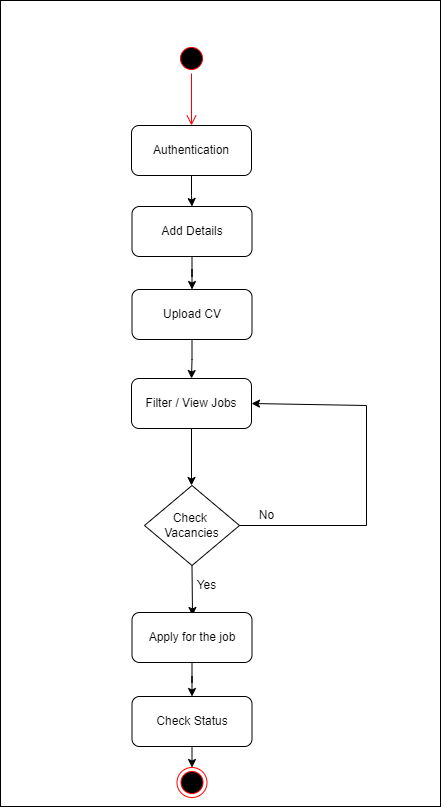

The diagram above was exported from draw.io. Its source (the exported page's mxGraphModel, read from the mxfile embedded in the PNG):
<mxGraphModel dx="1472" dy="189" grid="0" gridSize="10" guides="1" tooltips="1" connect="1" arrows="1" fold="1" page="0" pageScale="1" pageWidth="850" pageHeight="1100" math="0" shadow="0">
  <root>
    <mxCell id="0" />
    <mxCell id="1" parent="0" />
    <mxCell id="JOnZIj1NTBxa138xx0IE-35" value="" style="rounded=0;whiteSpace=wrap;html=1;" vertex="1" parent="1">
      <mxGeometry x="234" y="425" width="440" height="806" as="geometry" />
    </mxCell>
    <mxCell id="JOnZIj1NTBxa138xx0IE-5" value="" style="ellipse;html=1;shape=startState;fillColor=#000000;strokeColor=#ff0000;" vertex="1" parent="1">
      <mxGeometry x="410" y="468" width="30" height="30" as="geometry" />
    </mxCell>
    <mxCell id="JOnZIj1NTBxa138xx0IE-6" value="" style="edgeStyle=orthogonalEdgeStyle;html=1;verticalAlign=bottom;endArrow=open;endSize=8;strokeColor=#ff0000;rounded=0;" edge="1" source="JOnZIj1NTBxa138xx0IE-5" parent="1">
      <mxGeometry relative="1" as="geometry">
        <mxPoint x="425" y="550" as="targetPoint" />
      </mxGeometry>
    </mxCell>
    <mxCell id="JOnZIj1NTBxa138xx0IE-9" value="" style="edgeStyle=orthogonalEdgeStyle;rounded=0;orthogonalLoop=1;jettySize=auto;html=1;" edge="1" parent="1" source="JOnZIj1NTBxa138xx0IE-7" target="JOnZIj1NTBxa138xx0IE-8">
      <mxGeometry relative="1" as="geometry" />
    </mxCell>
    <mxCell id="JOnZIj1NTBxa138xx0IE-7" value="Authentication" style="rounded=1;whiteSpace=wrap;html=1;" vertex="1" parent="1">
      <mxGeometry x="365" y="550" width="120" height="50" as="geometry" />
    </mxCell>
    <mxCell id="JOnZIj1NTBxa138xx0IE-11" value="" style="edgeStyle=orthogonalEdgeStyle;rounded=0;orthogonalLoop=1;jettySize=auto;html=1;" edge="1" parent="1" source="JOnZIj1NTBxa138xx0IE-8" target="JOnZIj1NTBxa138xx0IE-10">
      <mxGeometry relative="1" as="geometry" />
    </mxCell>
    <mxCell id="JOnZIj1NTBxa138xx0IE-8" value="Add Details" style="rounded=1;whiteSpace=wrap;html=1;" vertex="1" parent="1">
      <mxGeometry x="365.5" y="631" width="120" height="50" as="geometry" />
    </mxCell>
    <mxCell id="JOnZIj1NTBxa138xx0IE-13" value="" style="edgeStyle=orthogonalEdgeStyle;rounded=0;orthogonalLoop=1;jettySize=auto;html=1;" edge="1" parent="1" source="JOnZIj1NTBxa138xx0IE-10" target="JOnZIj1NTBxa138xx0IE-12">
      <mxGeometry relative="1" as="geometry" />
    </mxCell>
    <mxCell id="JOnZIj1NTBxa138xx0IE-10" value="Upload CV" style="rounded=1;whiteSpace=wrap;html=1;" vertex="1" parent="1">
      <mxGeometry x="365.5" y="714" width="120" height="50" as="geometry" />
    </mxCell>
    <mxCell id="JOnZIj1NTBxa138xx0IE-16" value="" style="edgeStyle=orthogonalEdgeStyle;rounded=0;orthogonalLoop=1;jettySize=auto;html=1;" edge="1" parent="1" source="JOnZIj1NTBxa138xx0IE-12">
      <mxGeometry relative="1" as="geometry">
        <mxPoint x="425" y="910" as="targetPoint" />
      </mxGeometry>
    </mxCell>
    <mxCell id="JOnZIj1NTBxa138xx0IE-12" value="Filter / View Jobs" style="rounded=1;whiteSpace=wrap;html=1;" vertex="1" parent="1">
      <mxGeometry x="365" y="803" width="120" height="50" as="geometry" />
    </mxCell>
    <mxCell id="JOnZIj1NTBxa138xx0IE-19" value="Check &lt;br&gt;Vacancies" style="rhombus;whiteSpace=wrap;html=1;" vertex="1" parent="1">
      <mxGeometry x="378" y="910" width="95" height="80" as="geometry" />
    </mxCell>
    <mxCell id="JOnZIj1NTBxa138xx0IE-21" value="" style="endArrow=classic;html=1;rounded=0;exitX=0.5;exitY=1;exitDx=0;exitDy=0;" edge="1" parent="1" source="JOnZIj1NTBxa138xx0IE-19">
      <mxGeometry width="50" height="50" relative="1" as="geometry">
        <mxPoint x="483" y="960" as="sourcePoint" />
        <mxPoint x="426" y="1040" as="targetPoint" />
      </mxGeometry>
    </mxCell>
    <mxCell id="JOnZIj1NTBxa138xx0IE-22" value="No" style="text;html=1;align=center;verticalAlign=middle;resizable=0;points=[];autosize=1;strokeColor=none;fillColor=none;" vertex="1" parent="1">
      <mxGeometry x="485" y="930" width="30" height="20" as="geometry" />
    </mxCell>
    <mxCell id="JOnZIj1NTBxa138xx0IE-23" value="" style="endArrow=none;html=1;rounded=0;exitX=1;exitY=0.5;exitDx=0;exitDy=0;" edge="1" parent="1" source="JOnZIj1NTBxa138xx0IE-19">
      <mxGeometry width="50" height="50" relative="1" as="geometry">
        <mxPoint x="400" y="1070" as="sourcePoint" />
        <mxPoint x="600" y="950" as="targetPoint" />
      </mxGeometry>
    </mxCell>
    <mxCell id="JOnZIj1NTBxa138xx0IE-24" value="" style="endArrow=none;html=1;rounded=0;" edge="1" parent="1">
      <mxGeometry width="50" height="50" relative="1" as="geometry">
        <mxPoint x="600" y="830" as="sourcePoint" />
        <mxPoint x="600" y="950" as="targetPoint" />
      </mxGeometry>
    </mxCell>
    <mxCell id="JOnZIj1NTBxa138xx0IE-26" value="" style="endArrow=classic;html=1;rounded=0;entryX=1;entryY=0.5;entryDx=0;entryDy=0;" edge="1" parent="1" target="JOnZIj1NTBxa138xx0IE-12">
      <mxGeometry width="50" height="50" relative="1" as="geometry">
        <mxPoint x="600" y="830" as="sourcePoint" />
        <mxPoint x="450" y="1020" as="targetPoint" />
      </mxGeometry>
    </mxCell>
    <mxCell id="JOnZIj1NTBxa138xx0IE-27" value="Yes" style="text;html=1;align=center;verticalAlign=middle;resizable=0;points=[];autosize=1;strokeColor=none;fillColor=none;" vertex="1" parent="1">
      <mxGeometry x="420" y="1000" width="40" height="20" as="geometry" />
    </mxCell>
    <mxCell id="JOnZIj1NTBxa138xx0IE-31" value="" style="edgeStyle=orthogonalEdgeStyle;rounded=0;orthogonalLoop=1;jettySize=auto;html=1;" edge="1" parent="1" source="JOnZIj1NTBxa138xx0IE-28" target="JOnZIj1NTBxa138xx0IE-30">
      <mxGeometry relative="1" as="geometry" />
    </mxCell>
    <mxCell id="JOnZIj1NTBxa138xx0IE-28" value="Apply for the job" style="rounded=1;whiteSpace=wrap;html=1;" vertex="1" parent="1">
      <mxGeometry x="365.5" y="1037" width="120" height="50" as="geometry" />
    </mxCell>
    <mxCell id="JOnZIj1NTBxa138xx0IE-30" value="Check Status" style="rounded=1;whiteSpace=wrap;html=1;" vertex="1" parent="1">
      <mxGeometry x="365.5" y="1121" width="120" height="50" as="geometry" />
    </mxCell>
    <mxCell id="JOnZIj1NTBxa138xx0IE-32" value="" style="ellipse;html=1;shape=endState;fillColor=#000000;strokeColor=#ff0000;" vertex="1" parent="1">
      <mxGeometry x="410.5" y="1192" width="30" height="30" as="geometry" />
    </mxCell>
    <mxCell id="JOnZIj1NTBxa138xx0IE-33" value="" style="endArrow=classic;html=1;rounded=0;entryX=0.5;entryY=0;entryDx=0;entryDy=0;exitX=0.5;exitY=1;exitDx=0;exitDy=0;" edge="1" parent="1" source="JOnZIj1NTBxa138xx0IE-30" target="JOnZIj1NTBxa138xx0IE-32">
      <mxGeometry width="50" height="50" relative="1" as="geometry">
        <mxPoint x="397" y="1036" as="sourcePoint" />
        <mxPoint x="447" y="986" as="targetPoint" />
      </mxGeometry>
    </mxCell>
  </root>
</mxGraphModel>